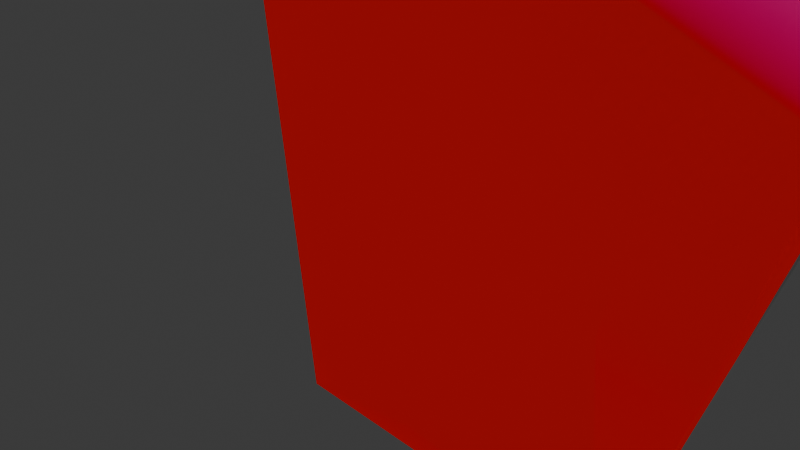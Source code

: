 # Source: ammopack.blend  (saved by Blender 4.0.36; exported with 4.5.12 LTS)
import bpy
from mathutils import Matrix  # noqa: F401  (used for matrix-valued properties, if any)

bpy.ops.wm.read_factory_settings(use_empty=True)
scene = bpy.context.scene
scene.name = 'Scene'

# ---- collections
col_collection = bpy.data.collections.new('Collection'); scene.collection.children.link(col_collection)

# ---- images (referenced by path relative to the original .blend; pixels are not part of the script)
import os
ASSET_DIR = os.environ.get("B2B_ASSET_DIR", "")  # directory of the original .blend (textures are referenced by path, not embedded)
HERE = os.path.dirname(os.path.abspath(__file__))  # packed textures are extracted next to this script under _unpacked/

def load_image(name, relpath, width, height, colorspace="sRGB"):
    """Load a texture the original file referenced (path relative to the .blend, or extracted next to this script)."""
    p = next((c for c in (os.path.join(HERE, relpath), os.path.join(ASSET_DIR, relpath)) if relpath and os.path.exists(c)), "")
    if p:
        img = bpy.data.images.load(p, check_existing=True)
        img.name = name
    else:  # same state as the original file: an image datablock whose file is absent (Cycles renders it pink)
        img = bpy.data.images.new(name, width, height)
        img.source = "FILE"
        img.filepath = "//" + (relpath or name)
    img.colorspace_settings.name = colorspace
    return img
img_ammobox_tga = load_image('ammobox.tga', 'ammobox.tga', 1024, 1024, 'sRGB')

# ---- materials (node trees are filled in below, after node groups)
mat_models_multiplayer_supplies_ammobox_grid = bpy.data.materials.new('models/multiplayer/supplies/ammobox.grid')
mat_models_multiplayer_supplies_ammobox_grid.use_backface_culling = True

# ---- node groups
ng_bspinfo = bpy.data.node_groups.new('BspInfo', 'ShaderNodeTree')
_s = ng_bspinfo.interface.new_socket(name='LightGridOrigin', in_out='OUTPUT', socket_type='NodeSocketVector')
_s = ng_bspinfo.interface.new_socket(name='LightGridInverseSize', in_out='OUTPUT', socket_type='NodeSocketVector')
_s = ng_bspinfo.interface.new_socket(name='LightGridInverseDimension', in_out='OUTPUT', socket_type='NodeSocketVector')
_N = ng_bspinfo.nodes; _L = ng_bspinfo.links
n0 = _N.new('NodeGroupOutput'); n0.name = 'Group Output'; n0.location = (1300, 0)
n1 = _N.new('ShaderNodeCombineXYZ'); n1.name = 'GridOrigin'; n1.location = (-1400, 0)
n2 = _N.new('ShaderNodeCombineXYZ'); n2.name = 'GridSize'; n2.location = (-1400, -200)
n2.inputs[0].default_value = 1.0
n2.inputs[1].default_value = 1.0
n2.inputs[2].default_value = 1.0
n3 = _N.new('ShaderNodeVectorMath'); n3.name = 'GridInvSize'; n3.location = (-900, -200)
n3.operation = 'DIVIDE'
n3.inputs[0].default_value = (1.0, 1.0, 1.0)
n4 = _N.new('ShaderNodeCombineXYZ'); n4.name = 'GridDimensions'; n4.location = (-1400, -400)
n4.inputs[0].default_value = 1.0
n4.inputs[1].default_value = 1.0
n4.inputs[2].default_value = 1.0
n5 = _N.new('ShaderNodeVectorMath'); n5.name = 'GridInvDim'; n5.location = (-900, -400)
n5.operation = 'DIVIDE'
n5.inputs[0].default_value = (1.0, 1.0, 1.0)
_L.new(n2.outputs[0], n3.inputs[1])
_L.new(n4.outputs[0], n5.inputs[1])
_L.new(n1.outputs[0], n0.inputs[0])
_L.new(n3.outputs[0], n0.inputs[1])
_L.new(n5.outputs[0], n0.inputs[2])
n0.is_active_output = True
ng_lightgrid = bpy.data.node_groups.new('LightGrid', 'ShaderNodeTree')
_s = ng_lightgrid.interface.new_socket(name='LightGridLight', in_out='OUTPUT', socket_type='NodeSocketVector')
_s = ng_lightgrid.interface.new_socket(name='LightGridVector', in_out='OUTPUT', socket_type='NodeSocketVector')
_s = ng_lightgrid.interface.new_socket(name='ZOffset', in_out='INPUT', socket_type='NodeSocketFloat')
_s = ng_lightgrid.interface.new_socket(name='LightGridOrigin', in_out='INPUT', socket_type='NodeSocketVector')
_s = ng_lightgrid.interface.new_socket(name='LightGridInverseSize', in_out='INPUT', socket_type='NodeSocketVector')
_s = ng_lightgrid.interface.new_socket(name='LightGridInverseDimension', in_out='INPUT', socket_type='NodeSocketVector')
_N = ng_lightgrid.nodes; _L = ng_lightgrid.links
n0 = _N.new('NodeGroupInput'); n0.name = 'Group Input'; n0.location = (-1600, 0)
n1 = _N.new('NodeGroupOutput'); n1.name = 'Group Output'; n1.location = (1300, 0)
n2 = _N.new('ShaderNodeObjectInfo'); n2.name = 'Object'; n2.location = (-1600, 100)
n3 = _N.new('ShaderNodeCombineXYZ'); n3.name = 'OffsetVector'; n3.location = (-1600, 300)
n4 = _N.new('ShaderNodeVectorMath'); n4.name = 'ObjectZOffset'; n4.location = (-1400, 100)
n5 = _N.new('ShaderNodeVectorMath'); n5.name = 'LocalPos'; n5.location = (-1200, 100)
n5.operation = 'SUBTRACT'
n6 = _N.new('ShaderNodeMixRGB'); n6.name = 'CellId'; n6.location = (-1000, 100)
n6.blend_type = 'MULTIPLY'
n6.inputs[0].default_value = 1.0
n7 = _N.new('ShaderNodeSeparateXYZ'); n7.name = 'CellIdSeperated'; n7.location = (-800, 100)
n8 = _N.new('ShaderNodeSeparateXYZ'); n8.name = 'InverseDimensionSeperated'; n8.location = (-1000, -400)
n9 = _N.new('ShaderNodeMath'); n9.name = 'Ceil'; n9.location = (-600, -200)
n9.operation = 'CEIL'
n10 = _N.new('ShaderNodeMath'); n10.name = 'Floor'; n10.location = (-600, -400)
n10.operation = 'FLOOR'
n11 = _N.new('ShaderNodeMath'); n11.name = 'MULTIPLY1'; n11.location = (-400, 200)
n11.operation = 'MULTIPLY'
n12 = _N.new('ShaderNodeMath'); n12.name = 'MULTIPLY2'; n12.location = (-400, 0)
n12.operation = 'MULTIPLY'
n13 = _N.new('ShaderNodeMath'); n13.name = 'MULTIPLY3'; n13.location = (-400, -200)
n13.operation = 'MULTIPLY'
n14 = _N.new('ShaderNodeMath'); n14.name = 'MULTIPLY4'; n14.location = (-400, -400)
n14.operation = 'MULTIPLY'
n15 = _N.new('ShaderNodeMath'); n15.name = 'ADD1'; n15.location = (-200, -200)
n16 = _N.new('ShaderNodeMath'); n16.name = 'ADD2'; n16.location = (-200, -400)
n17 = _N.new('ShaderNodeCombineXYZ'); n17.name = 'GridHighTC'; n17.location = (0, -200)
n18 = _N.new('ShaderNodeCombineXYZ'); n18.name = 'GridLowTC'; n18.location = (0, -400)
n19 = _N.new('ShaderNodeRGB'); n19.name = 'Ambient light helper'; n19.location = (0, 0)
n19.outputs[0].default_value = (0.3, 0.123, 0.0, 1.0)
n20 = _N.new('ShaderNodeRGB'); n20.name = 'Direct light helper'; n20.location = (0, 0)
n20.outputs[0].default_value = (1.0, 1.0, 1.0, 1.0)
n21 = _N.new('ShaderNodeNormal'); n21.name = 'Light direction helper'; n21.location = (0, 0)
n22 = _N.new('ShaderNodeMath'); n22.name = 'Fract'; n22.location = (200, 200)
n22.operation = 'FRACT'
n23 = _N.new('ShaderNodeMixRGB'); n23.name = 'Ambient'; n23.location = (600, -200)
n24 = _N.new('ShaderNodeMixRGB'); n24.name = 'Direct'; n24.location = (600, -600)
n25 = _N.new('ShaderNodeNewGeometry'); n25.name = 'Geometry'; n25.location = (600, -750)
n26 = _N.new('ShaderNodeMixRGB'); n26.name = 'Vector'; n26.location = (600, -1000)
n27 = _N.new('ShaderNodeVectorMath'); n27.name = 'NormalizedVector'; n27.location = (900, -1000)
n27.operation = 'NORMALIZE'
n28 = _N.new('ShaderNodeVectorMath'); n28.name = 'DirectAttenuation'; n28.location = (1200, -1000)
n28.operation = 'DOT_PRODUCT'
n29 = _N.new('ShaderNodeMixRGB'); n29.name = 'DirectLight'; n29.location = (1200, -300)
n29.blend_type = 'MULTIPLY'
n29.use_clamp = True
n29.inputs[0].default_value = 1.0
n30 = _N.new('ShaderNodeVectorMath'); n30.name = 'GridLight'; n30.location = (1500, -300)
_L.new(n0.outputs[0], n3.inputs[2])
_L.new(n2.outputs[0], n4.inputs[0])
_L.new(n3.outputs[0], n4.inputs[1])
_L.new(n4.outputs[0], n5.inputs[0])
_L.new(n0.outputs[1], n5.inputs[1])
_L.new(n5.outputs[0], n6.inputs[1])
_L.new(n0.outputs[2], n6.inputs[2])
_L.new(n6.outputs[0], n7.inputs[0])
_L.new(n0.outputs[3], n8.inputs[0])
_L.new(n7.outputs[2], n9.inputs[0])
_L.new(n7.outputs[2], n10.inputs[0])
_L.new(n7.outputs[0], n11.inputs[0])
_L.new(n8.outputs[0], n11.inputs[1])
_L.new(n7.outputs[1], n12.inputs[0])
_L.new(n8.outputs[1], n12.inputs[1])
_L.new(n9.outputs[0], n13.inputs[0])
_L.new(n8.outputs[2], n13.inputs[1])
_L.new(n10.outputs[0], n14.inputs[0])
_L.new(n8.outputs[2], n14.inputs[1])
_L.new(n12.outputs[0], n15.inputs[0])
_L.new(n13.outputs[0], n15.inputs[1])
_L.new(n12.outputs[0], n16.inputs[0])
_L.new(n14.outputs[0], n16.inputs[1])
_L.new(n11.outputs[0], n17.inputs[0])
_L.new(n15.outputs[0], n17.inputs[1])
_L.new(n11.outputs[0], n18.inputs[0])
_L.new(n16.outputs[0], n18.inputs[1])
_L.new(n7.outputs[2], n22.inputs[0])
_L.new(n19.outputs[0], n23.inputs[1])
_L.new(n19.outputs[0], n23.inputs[2])
_L.new(n22.outputs[0], n23.inputs[0])
_L.new(n20.outputs[0], n24.inputs[1])
_L.new(n20.outputs[0], n24.inputs[2])
_L.new(n22.outputs[0], n24.inputs[0])
_L.new(n21.outputs[0], n26.inputs[1])
_L.new(n21.outputs[0], n26.inputs[2])
_L.new(n22.outputs[0], n26.inputs[0])
_L.new(n26.outputs[0], n27.inputs[0])
_L.new(n25.outputs[1], n28.inputs[0])
_L.new(n27.outputs[0], n28.inputs[1])
_L.new(n24.outputs[0], n29.inputs[1])
_L.new(n28.outputs[1], n29.inputs[2])
_L.new(n29.outputs[0], n30.inputs[0])
_L.new(n23.outputs[0], n30.inputs[1])
_L.new(n30.outputs[0], n1.inputs[0])
_L.new(n27.outputs[0], n1.inputs[1])
n1.is_active_output = True

# ---- material node trees
mat_models_multiplayer_supplies_ammobox_grid.use_nodes = True; mat_models_multiplayer_supplies_ammobox_grid.node_tree.nodes.clear()
_N = mat_models_multiplayer_supplies_ammobox_grid.node_tree.nodes; _L = mat_models_multiplayer_supplies_ammobox_grid.node_tree.links
n0 = _N.new('ShaderNodeOutputMaterial'); n0.name = 'Output'; n0.location = (4200, 0)
n1 = _N.new('ShaderNodeTexImage'); n1.name = 'Image Texture'; n1.location = (1200, 0)
n1.image = img_ammobox_tga
n2 = _N.new('ShaderNodeMixRGB'); n2.name = 'Mix (Legacy)'; n2.location = (1600, -200)
n2.blend_type = 'MULTIPLY'
n2.inputs[0].default_value = 1.0
n3 = _N.new('ShaderNodeGroup'); n3.name = 'BspInfo'; n3.location = (-800, 600)
n3.node_tree = ng_bspinfo
n4 = _N.new('ShaderNodeGroup'); n4.name = 'gridColor'; n4.location = (-400, 600)
n4.node_tree = ng_lightgrid
n4.inputs[0].default_value = 0.0
n5 = _N.new('ShaderNodeBsdfPrincipled'); n5.name = 'Principled BSDF'; n5.location = (3000, 0)
n5.inputs[2].default_value = 0.9999
n5.inputs[3].default_value = 1.45
n5.inputs[28].default_value = 1.0
_L.new(n1.outputs[0], n2.inputs[1])
_L.new(n3.outputs[0], n4.inputs[1])
_L.new(n3.outputs[1], n4.inputs[2])
_L.new(n3.outputs[2], n4.inputs[3])
_L.new(n4.outputs[0], n2.inputs[2])
_L.new(n2.outputs[0], n5.inputs[0])
_L.new(n2.outputs[0], n5.inputs[27])
_L.new(n5.outputs[0], n0.inputs[0])
n0.is_active_output = True

# ---- world
world_world = bpy.data.worlds.new('World'); scene.world = world_world
world_world.use_nodes = True; world_world.node_tree.nodes.clear()
_N = world_world.node_tree.nodes; _L = world_world.node_tree.links
n0 = _N.new('ShaderNodeOutputWorld'); n0.name = 'World Output'; n0.location = (300, 300)
n1 = _N.new('ShaderNodeBackground'); n1.name = 'Background'; n1.location = (10, 300)
n1.inputs[0].default_value = (0.05088, 0.05088, 0.05088, 1.0)
_L.new(n1.outputs[0], n0.inputs[0])
n0.is_active_output = True
world_world.color = (0.05088, 0.05088, 0.05088)
world_world.use_sun_shadow = False
world_world.sun_shadow_jitter_overblur = 0.0

# ---- cameras
cam_camera = bpy.data.cameras.new('Camera')
cam_camera.clip_end = 100.0
cam_camera.ortho_scale = 7.314

# ---- lights
light_light = bpy.data.lights.new('Light', 'POINT')
light_light.transmission_factor = 0.0
light_light.use_soft_falloff = False
light_light.energy = 1000.0
light_light.shadow_soft_size = 0.1
light_light.shadow_maximum_resolution = 0.006
light_light.use_absolute_resolution = True

# ---- meshes
me_models_multiplayer_ammopack_ammopack = bpy.data.meshes.new('models/multiplayer/ammopack/ammopack')
me_models_multiplayer_ammopack_ammopack.from_pydata([(-0.3594, -1.656, 6.266), (-5.891, 3.484, -6.609), (4.297, 6.641, 7.578), (-1.203, 5.156, 9.359), (-6.75, 10.31, -3.516), (5.141, -0.1875, 4.484), (-1.203, 11.8, -5.297), (-0.3906, 4.953, -8.391), (-1.203, 5.156, 9.359), (-0.3594, -1.656, 6.266), (5.141, -0.1875, 4.484), (4.297, 6.641, 7.578), (-1.203, 5.156, 9.359), (-1.203, 11.8, -5.297), (-6.75, 10.31, -3.516), (4.297, 6.641, 7.578), (-0.3594, -1.656, 6.266), (-0.3906, 4.953, -8.391), (5.141, -0.1875, 4.484), (-5.891, 3.484, -6.609), (-0.3906, 4.953, -8.391), (-6.75, 10.31, -3.516), (-1.203, 11.8, -5.297), (-5.891, 3.484, -6.609)], [], [(3, 4, 1), (1, 0, 3), (5, 8, 9), (8, 5, 2), (6, 10, 7), (10, 6, 11), (12, 13, 14), (13, 12, 15), (16, 17, 18), (17, 16, 19), (20, 21, 22), (21, 20, 23)])
me_models_multiplayer_ammopack_ammopack.polygons.foreach_set('use_smooth', [True] * 12)
_uv = me_models_multiplayer_ammopack_ammopack.uv_layers.new(name='UVMap')
_uv.uv.foreach_set('vector', [0.5194, -1.46, 0.008252, -1.46, 0.008253, -1.197, 0.008253, -1.197, 0.5194, -1.197, 0.5194, -1.46, 0.9808, -1.461, 0.5341, -1.02, 0.9808, -1.02, 0.5341, -1.02, 0.9808, -1.461, 0.5341, -1.461, 0.07678, -1.791, 0.009317, -1.979, 0.009317, -1.791, 0.009317, -1.979, 0.07678, -1.791, 0.07678, -1.979, 0.9915, -1.511, 0.08263, -1.966, 0.08263, -1.511, 0.08263, -1.966, 0.9915, -1.511, 0.9915, -1.966, 0.9915, -1.511, 0.08263, -1.966, 0.9915, -1.966, 0.08263, -1.966, 0.9915, -1.511, 0.08263, -1.511, 0.9808, -1.461, 0.5341, -1.02, 0.5341, -1.461, 0.5341, -1.02, 0.9808, -1.461, 0.9808, -1.02])
me_models_multiplayer_ammopack_ammopack.materials.append(mat_models_multiplayer_supplies_ammobox_grid)
me_models_multiplayer_ammopack_ammopack.update()
me_models_multiplayer_ammopack_ammopack.normals_split_custom_set([tuple(v) for v in zip(*[iter([-0.3652, 0.1791, 0.9135, -0.7236, 0.5535, -0.4124, -0.8417, -0.4654, -0.2736, -0.8417, -0.4654, -0.2736, -0.1035, -0.9846, 0.1412, -0.3652, 0.1791, 0.9135, 0.9083, -0.3264, 0.2618, -0.3652, 0.1791, 0.9136, -0.1035, -0.9846, 0.1412, -0.3652, 0.1791, 0.9136, 0.9083, -0.3264, 0.2618, 0.6806, 0.457, 0.5727, 0.4366, 0.8767, -0.2019, 0.9083, -0.3264, 0.2618, 0.1455, -0.2923, -0.9452, 0.9083, -0.3264, 0.2618, 0.4366, 0.8767, -0.2019, 0.6805, 0.457, 0.5727, -0.3652, 0.179, 0.9136, 0.4365, 0.8767, -0.2019, -0.7236, 0.5535, -0.4124, 0.4365, 0.8767, -0.2019, -0.3652, 0.179, 0.9136, 0.6805, 0.457, 0.5727, -0.1035, -0.9846, 0.1412, 0.1455, -0.2923, -0.9452, 0.9083, -0.3264, 0.2618, 0.1455, -0.2923, -0.9452, -0.1035, -0.9846, 0.1412, -0.8417, -0.4654, -0.2737, 0.1455, -0.2923, -0.9452, -0.7236, 0.5535, -0.4124, 0.4365, 0.8768, -0.2018, -0.7236, 0.5535, -0.4124, 0.1455, -0.2923, -0.9452, -0.8417, -0.4655, -0.2737])] * 3)])
me_cube_001 = bpy.data.meshes.new('Cube.001')
me_cube_001.from_pydata([(-1.0, -1.0, -1.0), (-1.0, -1.0, 1.0), (-1.0, 1.0, -1.0), (-1.0, 1.0, 1.0), (1.0, -1.0, -1.0), (1.0, -1.0, 1.0), (1.0, 1.0, -1.0), (1.0, 1.0, 1.0)], [], [(0, 1, 3, 2), (2, 3, 7, 6), (6, 7, 5, 4), (4, 5, 1, 0), (2, 6, 4, 0), (7, 3, 1, 5)])
_uv = me_cube_001.uv_layers.new(name='UVMap')
_uv.uv.foreach_set('vector', [0.375, 0.0, 0.625, 0.0, 0.625, 0.25, 0.375, 0.25, 0.375, 0.25, 0.625, 0.25, 0.625, 0.5, 0.375, 0.5, 0.375, 0.5, 0.625, 0.5, 0.625, 0.75, 0.375, 0.75, 0.375, 0.75, 0.625, 0.75, 0.625, 1.0, 0.375, 1.0, 0.125, 0.5, 0.375, 0.5, 0.375, 0.75, 0.125, 0.75, 0.625, 0.5, 0.875, 0.5, 0.875, 0.75, 0.625, 0.75])
me_cube_001.update()

# ---- objects
ob_light = bpy.data.objects.new('Light', light_light)
ob_camera = bpy.data.objects.new('Camera', cam_camera)
ob_models_multiplayer_ammopack_ammopack = bpy.data.objects.new('models/multiplayer/ammopack/ammopack', me_models_multiplayer_ammopack_ammopack)
ob_cube = bpy.data.objects.new('Cube', me_cube_001)

# ---- transforms, parenting, visibility, modifiers, constraints
ob_light.location = (4.076, 1.005, 5.904)
ob_light.rotation_euler = (0.6503, 0.05522, 1.866)
ob_light.lock_rotations_4d = False
ob_light.empty_display_type = 'ARROWS'
ob_light.color = (0.0, 0.0, 0.0, 0.0)
ob_light.lineart.crease_threshold = 0.0
ob_camera.location = (7.359, -6.926, 4.958)
ob_camera.rotation_euler = (1.109, 0.0, 0.8149)
ob_camera.lock_rotations_4d = False
ob_camera.empty_display_type = 'ARROWS'
ob_camera.color = (0.0, 0.0, 0.0, 0.0)
ob_camera.display_type = 'WIRE'
ob_camera.lineart.crease_threshold = 0.0
ob_models_multiplayer_ammopack_ammopack.location = (0.0, 0.0, 0.0)
ob_cube.location = (-0.8624, 5.133, 0.5074)
ob_cube.rotation_euler = (2.507, -1.045, -0.7542)
ob_cube.scale = (7.55, 3.005, 3.695)

# ---- collection membership
col_collection.objects.link(ob_light)
col_collection.objects.link(ob_camera)
col_collection.objects.link(ob_models_multiplayer_ammopack_ammopack)
col_collection.objects.link(ob_cube)

# ---- scene / render settings (as saved in the file)
scene.camera = ob_camera
scene.frame_start = 1; scene.frame_end = 250; scene.frame_set(1)
scene.render.engine = 'BLENDER_EEVEE_NEXT'
scene.cycles.sampling_pattern = 'TABULATED_SOBOL'
bpy.context.view_layer.update()
